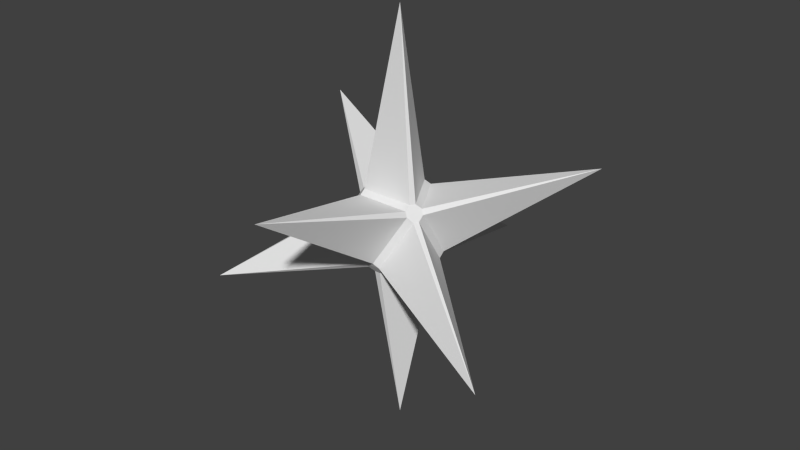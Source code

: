 # Source: cyber_ice.blend  (saved by Blender 2.76.0; exported with 4.5.12 LTS)
import bpy
from mathutils import Matrix  # noqa: F401  (used for matrix-valued properties, if any)

bpy.ops.wm.read_factory_settings(use_empty=True)
scene = bpy.context.scene
scene.name = 'Scene'

# ---- collections
col_collection_1 = bpy.data.collections.new('Collection 1'); scene.collection.children.link(col_collection_1)

# ---- world
world_world = bpy.data.worlds.new('World'); scene.world = world_world
world_world.color = (0.05088, 0.05088, 0.05088)
world_world.use_sun_shadow = False
world_world.sun_shadow_jitter_overblur = 0.0
world_world.cycles.sampling_method = 'MANUAL'
world_world.cycles.sample_map_resolution = 256

# ---- meshes
me_cone = bpy.data.meshes.new('Cone')
me_cone.from_pydata([(-1.242e-09, 0.4333, -0.1847), (0.3715, -0.2101, -0.1847), (-7.761e-10, 0.004354, 0.4905), (-0.3715, -0.2101, -0.1847), (2.344e-08, -0.4246, 0.1553), (-0.3715, 0.2188, 0.1553), (-1.459e-08, 0.004354, -0.52), (0.3715, 0.2188, 0.1553), (0.08287, 0.03026, -0.09101), (0.07087, 0.03749, -0.1007), (0.06413, 0.04916, -0.1007), (0.06387, 0.06316, -0.09101), (0.0712, 0.06664, -0.07966), (0.08319, 0.05972, -0.06828), (0.08954, 0.04871, -0.06828), (0.08954, 0.03487, -0.07966), (0.08319, -0.05101, 0.03883), (0.08954, -0.04001, 0.03883), (0.08954, -0.02616, 0.05021), (0.08287, -0.02156, 0.06156), (0.07087, -0.02878, 0.07128), (0.06413, -0.04045, 0.07128), (0.06387, -0.05446, 0.06156), (0.0712, -0.05793, 0.05021), (-0.08954, -0.02616, 0.05021), (-0.08954, -0.04001, 0.03883), (-0.08319, -0.05101, 0.03883), (-0.0712, -0.05793, 0.05021), (-0.06387, -0.05446, 0.06156), (-0.06413, -0.04045, 0.07128), (-0.07087, -0.02878, 0.07128), (-0.08287, -0.02156, 0.06156), (-0.08954, 0.04871, -0.06828), (-0.08319, 0.05972, -0.06828), (-0.0712, 0.06664, -0.07966), (-0.06387, 0.06316, -0.09101), (-0.06413, 0.04916, -0.1007), (-0.07087, 0.03749, -0.1007), (-0.08287, 0.03026, -0.09101), (-0.08954, 0.03487, -0.07966), (0.01834, 0.09716, 0.05021), (0.006353, 0.1041, 0.03883), (-0.006353, 0.1041, 0.03883), (-0.01834, 0.09716, 0.05021), (-0.01899, 0.08907, 0.06156), (-0.006734, 0.08229, 0.07128), (0.006734, 0.08229, 0.07128), (0.01899, 0.08907, 0.06156), (0.006734, -0.07359, -0.1007), (0.01899, -0.08037, -0.09101), (0.01834, -0.08845, -0.07966), (0.006353, -0.09537, -0.06828), (-0.006353, -0.09537, -0.06828), (-0.01834, -0.08845, -0.07966), (-0.01899, -0.08037, -0.09101), (-0.006734, -0.07359, -0.1007)], [], [(15, 17, 1), (8, 1, 49), (53, 26, 3), (34, 42, 0), (23, 4, 51), (55, 37, 6), (31, 44, 5), (24, 5, 32), (40, 7, 13), (19, 7, 47), (4, 22, 28), (9, 48, 6), (7, 18, 14), (36, 10, 6), (5, 43, 33), (4, 27, 52), (46, 2, 20), (0, 41, 12), (21, 2, 29), (38, 54, 3), (3, 25, 39), (1, 16, 50), (30, 2, 45), (12, 13, 15), (20, 21, 18), (27, 29, 24), (36, 37, 34), (43, 45, 40), (51, 53, 50), (15, 1, 8), (16, 1, 17), (31, 5, 24), (32, 5, 33), (47, 7, 40), (55, 6, 48), (0, 12, 11), (2, 21, 20), (4, 28, 27), (6, 37, 36), (5, 44, 43), (4, 52, 51), (45, 44, 31), (33, 43, 42), (38, 37, 55), (52, 27, 26), (25, 24, 32), (14, 18, 17), (25, 3, 26), (53, 3, 54), (45, 2, 46), (34, 0, 35), (13, 7, 14), (22, 4, 23), (2, 30, 29), (1, 50, 49), (0, 42, 41), (3, 39, 38), (6, 10, 9), (7, 19, 18), (22, 21, 29), (20, 19, 47), (49, 48, 9), (16, 23, 51), (11, 10, 36), (41, 40, 13), (0, 11, 35), (15, 8, 9), (9, 10, 12), (11, 12, 10), (13, 14, 15), (15, 9, 12), (23, 16, 17), (17, 18, 23), (19, 20, 18), (21, 22, 23), (23, 18, 21), (31, 24, 30), (25, 26, 27), (27, 28, 29), (29, 30, 24), (24, 25, 27), (39, 32, 33), (33, 34, 39), (35, 36, 34), (37, 38, 39), (39, 34, 37), (47, 40, 46), (41, 42, 43), (43, 44, 45), (45, 46, 40), (40, 41, 43), (55, 48, 50), (49, 50, 48), (51, 52, 53), (53, 54, 55), (55, 50, 53), (30, 45, 31), (34, 33, 42), (54, 38, 55), (53, 52, 26), (39, 25, 32), (15, 14, 17), (28, 22, 29), (46, 20, 47), (8, 49, 9), (50, 16, 51), (35, 11, 36), (12, 41, 13)])
me_cone.use_remesh_preserve_volume = False
me_cone.use_remesh_preserve_attributes = False
me_cone.use_mirror_vertex_groups = False
me_cone.update()

# ---- objects
ob_ice_shield = bpy.data.objects.new('ice_shield', me_cone)

# ---- transforms, parenting, visibility, modifiers, constraints
ob_ice_shield.location = (0.0, 0.0, 0.0)
ob_ice_shield.lineart.crease_threshold = 0.0

# ---- collection membership
col_collection_1.objects.link(ob_ice_shield)

# ---- scene / render settings (as saved in the file)
scene.frame_start = 1; scene.frame_end = 99; scene.frame_set(1)
scene.render.engine = 'BLENDER_EEVEE_NEXT'
scene.render.resolution_percentage = 50
scene.render.dither_intensity = 0.0
scene.cycles.use_denoising = False
scene.cycles.samples = 10
scene.cycles.sampling_pattern = 'TABULATED_SOBOL'
scene.cycles.light_sampling_threshold = 0.0
scene.cycles.use_adaptive_sampling = False
scene.cycles.use_light_tree = False
scene.cycles.blur_glossy = 0.0
scene.cycles.pixel_filter_type = 'GAUSSIAN'
scene.cycles.sample_clamp_indirect = 0.0
scene.view_settings.view_transform = 'Standard'
bpy.context.view_layer.update()

# ---- added for rendering (the .blend has no active camera and no usable light): camera, sun
cam_auto = bpy.data.cameras.new('AutoCamera')
cam_auto.lens = 50.0
cam_auto.sensor_width = 36.0
cam_auto.clip_end = 1000.0
ob_auto_camera = bpy.data.objects.new('AutoCamera', cam_auto)
scene.collection.objects.link(ob_auto_camera)
ob_auto_camera.location = (1.406, -1.68284, 1.11007)
ob_auto_camera.rotation_euler = (1.09748, -7.21219e-08, 0.694738)
scene.camera = ob_auto_camera
light_auto_sun = bpy.data.lights.new('AutoSun', 'SUN')
light_auto_sun.energy = 3.0
light_auto_sun.angle = 0.0523599
ob_auto_sun = bpy.data.objects.new('AutoSun', light_auto_sun)
scene.collection.objects.link(ob_auto_sun)
ob_auto_sun.rotation_euler = (0.872665, 0.174533, 0.523599)
bpy.context.view_layer.update()
